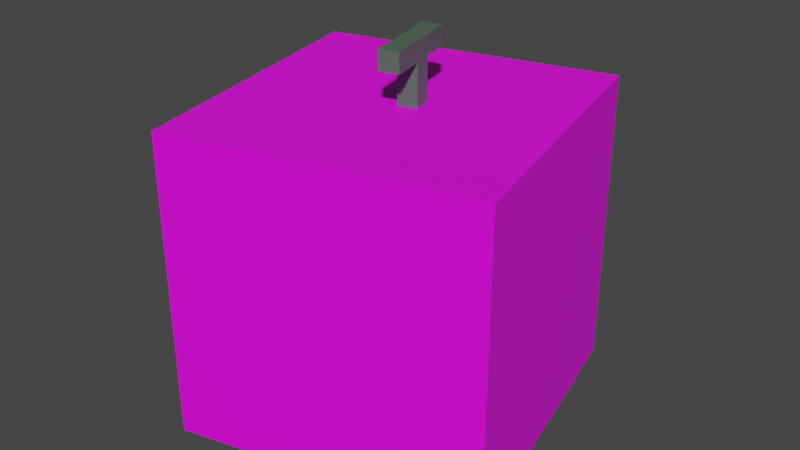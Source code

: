 # Source: Watermelon2.blend  (saved by Blender 3.4.6; exported with 4.5.12 LTS)
import bpy
from mathutils import Matrix  # noqa: F401  (used for matrix-valued properties, if any)

bpy.ops.wm.read_factory_settings(use_empty=True)
scene = bpy.context.scene
scene.name = 'Scene'

# ---- collections
col_collection = bpy.data.collections.new('Collection'); scene.collection.children.link(col_collection)

# ---- images (referenced by path relative to the original .blend; pixels are not part of the script)
import os
ASSET_DIR = os.environ.get("B2B_ASSET_DIR", "")  # directory of the original .blend (textures are referenced by path, not embedded)
HERE = os.path.dirname(os.path.abspath(__file__))  # packed textures are extracted next to this script under _unpacked/

def load_image(name, relpath, width, height, colorspace="sRGB"):
    """Load a texture the original file referenced (path relative to the .blend, or extracted next to this script)."""
    p = next((c for c in (os.path.join(HERE, relpath), os.path.join(ASSET_DIR, relpath)) if relpath and os.path.exists(c)), "")
    if p:
        img = bpy.data.images.load(p, check_existing=True)
        img.name = name
    else:  # same state as the original file: an image datablock whose file is absent (Cycles renders it pink)
        img = bpy.data.images.new(name, width, height)
        img.source = "FILE"
        img.filepath = "//" + (relpath or name)
    img.colorspace_settings.name = colorspace
    return img
img_watermelon_png = load_image('Watermelon.png', 'Watermelon.png', 1024, 1024, 'sRGB')

# ---- materials (node trees are filled in below, after node groups)
mat_watermelon = bpy.data.materials.new('Watermelon')
mat_watermelon.use_transparent_shadow = False
mat_stem = bpy.data.materials.new('Stem')
mat_stem.use_transparent_shadow = False

# ---- material node trees
mat_watermelon.use_nodes = True; mat_watermelon.node_tree.nodes.clear()
_N = mat_watermelon.node_tree.nodes; _L = mat_watermelon.node_tree.links
n0 = _N.new('ShaderNodeBsdfPrincipled'); n0.name = 'Principled BSDF'; n0.location = (10, 300)
n0.distribution = 'GGX'
n0.subsurface_method = 'RANDOM_WALK_SKIN'
n0.inputs[3].default_value = 1.45
n0.inputs[27].default_value = (0.0, 0.0, 0.0, 1.0)
n0.inputs[28].default_value = 1.0
n1 = _N.new('ShaderNodeOutputMaterial'); n1.name = 'Material Output'; n1.location = (300, 300)
n2 = _N.new('ShaderNodeTexImage'); n2.name = 'Image Texture'; n2.location = (-322, 235)
n2.image = img_watermelon_png
_L.new(n0.outputs[0], n1.inputs[0])
_L.new(n2.outputs[0], n0.inputs[0])
n1.is_active_output = True
mat_stem.use_nodes = True; mat_stem.node_tree.nodes.clear()
_N = mat_stem.node_tree.nodes; _L = mat_stem.node_tree.links
n0 = _N.new('ShaderNodeBsdfPrincipled'); n0.name = 'Principled BSDF'; n0.location = (10, 300)
n0.distribution = 'GGX'
n0.subsurface_method = 'RANDOM_WALK_SKIN'
n0.inputs[0].default_value = (0.08228, 0.1384, 0.09306, 1.0)
n0.inputs[3].default_value = 1.45
n0.inputs[27].default_value = (0.0, 0.0, 0.0, 1.0)
n0.inputs[28].default_value = 1.0
n1 = _N.new('ShaderNodeOutputMaterial'); n1.name = 'Material Output'; n1.location = (300, 300)
_L.new(n0.outputs[0], n1.inputs[0])
n1.is_active_output = True

# ---- world
world_world = bpy.data.worlds.new('World'); scene.world = world_world
world_world.use_nodes = True; world_world.node_tree.nodes.clear()
_N = world_world.node_tree.nodes; _L = world_world.node_tree.links
n0 = _N.new('ShaderNodeOutputWorld'); n0.name = 'World Output'; n0.location = (300, 300)
n1 = _N.new('ShaderNodeBackground'); n1.name = 'Background'; n1.location = (10, 300)
n1.inputs[0].default_value = (0.05088, 0.05088, 0.05088, 1.0)
_L.new(n1.outputs[0], n0.inputs[0])
n0.is_active_output = True
world_world.color = (0.05088, 0.05088, 0.05088)
world_world.use_sun_shadow = False
world_world.sun_shadow_jitter_overblur = 0.0

# ---- meshes
me_cube = bpy.data.meshes.new('Cube')
me_cube.from_pydata([(-0.855, -1.209, 0.0), (-0.855, -1.209, 2.0), (-1.312, 0.7381, 0.0), (-1.312, 0.7381, 2.0), (1.092, -0.7516, 0.0), (1.092, -0.7516, 2.0), (0.6348, 1.195, 0.0), (0.6348, 1.195, 2.0), (-0.08585, -0.0616, 2.0), (-0.08585, -0.0616, 2.299), (-0.1154, 0.06442, 2.0), (-0.1154, 0.06442, 2.299), (0.04017, -0.032, 2.0), (0.04017, -0.032, 2.299), (0.01058, 0.09402, 2.0), (0.01058, 0.09402, 2.299), (-0.1625, 0.2631, 2.274), (-0.03378, -0.2848, 2.274), (-0.1625, 0.2631, 2.403), (-0.03378, -0.2848, 2.403), (-0.03644, 0.2927, 2.274), (0.09224, -0.2552, 2.274), (-0.03644, 0.2927, 2.403), (0.09224, -0.2552, 2.403)], [], [(0, 1, 3, 2), (2, 3, 7, 6), (6, 7, 5, 4), (4, 5, 1, 0), (2, 6, 4, 0), (7, 3, 1, 5), (8, 9, 11, 10), (10, 11, 15, 14), (14, 15, 13, 12), (12, 13, 9, 8), (10, 14, 12, 8), (15, 11, 9, 13), (16, 17, 19, 18), (18, 19, 23, 22), (22, 23, 21, 20), (20, 21, 17, 16), (18, 22, 20, 16), (23, 19, 17, 21)])
me_cube.polygons.foreach_set('material_index', [0, 0, 0, 0, 0, 0, 1, 1, 1, 1, 1, 1, 1, 1, 1, 1, 1, 1])
_uv = me_cube.uv_layers.new(name='UVMap')
_uv.uv.foreach_set('vector', [0.375, 0.0, 0.625, 0.0, 0.625, 0.25, 0.375, 0.25, 0.375, 0.25, 0.625, 0.25, 0.625, 0.5, 0.375, 0.5, 0.375, 0.5, 0.625, 0.5, 0.625, 0.75, 0.375, 0.75, 0.375, 0.75, 0.625, 0.75, 0.625, 1.0, 0.375, 1.0, 0.125, 0.5, 0.375, 0.5, 0.375, 0.75, 0.125, 0.75, 0.625, 0.5, 0.875, 0.5, 0.875, 0.75, 0.625, 0.75, 0.375, 0.0, 0.625, 0.0, 0.625, 0.25, 0.375, 0.25, 0.375, 0.25, 0.625, 0.25, 0.625, 0.5, 0.375, 0.5, 0.375, 0.5, 0.625, 0.5, 0.625, 0.75, 0.375, 0.75, 0.375, 0.75, 0.625, 0.75, 0.625, 1.0, 0.375, 1.0, 0.125, 0.5, 0.375, 0.5, 0.375, 0.75, 0.125, 0.75, 0.625, 0.5, 0.875, 0.5, 0.875, 0.75, 0.625, 0.75, 0.375, 0.0, 0.625, 0.0, 0.625, 0.25, 0.375, 0.25, 0.375, 0.25, 0.625, 0.25, 0.625, 0.5, 0.375, 0.5, 0.375, 0.5, 0.625, 0.5, 0.625, 0.75, 0.375, 0.75, 0.375, 0.75, 0.625, 0.75, 0.625, 1.0, 0.375, 1.0, 0.125, 0.5, 0.375, 0.5, 0.375, 0.75, 0.125, 0.75, 0.625, 0.5, 0.875, 0.5, 0.875, 0.75, 0.625, 0.75])
me_cube.materials.append(mat_watermelon)
me_cube.materials.append(mat_stem)
me_cube.update()

# ---- objects
ob_watermelon2 = bpy.data.objects.new('Watermelon2', me_cube)

# ---- transforms, parenting, visibility, modifiers, constraints
ob_watermelon2.location = (0.0, 0.0, 0.0)
ob_watermelon2.scale = (0.5068, 0.5068, 0.5068)

# ---- collection membership
col_collection.objects.link(ob_watermelon2)

# ---- scene / render settings (as saved in the file)
scene.frame_start = 1; scene.frame_end = 250; scene.frame_set(6)
scene.render.engine = 'BLENDER_EEVEE_NEXT'
scene.cycles.sampling_pattern = 'TABULATED_SOBOL'
scene.cycles.use_light_tree = False
scene.view_settings.view_transform = 'Filmic'
bpy.context.view_layer.update()

# ---- added for rendering (the .blend has no active camera and no usable light): camera, sun
cam_auto = bpy.data.cameras.new('AutoCamera')
cam_auto.lens = 50.0
cam_auto.sensor_width = 36.0
cam_auto.clip_end = 1000.0
ob_auto_camera = bpy.data.objects.new('AutoCamera', cam_auto)
scene.collection.objects.link(ob_auto_camera)
ob_auto_camera.location = (1.89665, -2.34639, 2.17094)
ob_auto_camera.rotation_euler = (1.09748, -7.21219e-08, 0.694738)
scene.camera = ob_auto_camera
light_auto_sun = bpy.data.lights.new('AutoSun', 'SUN')
light_auto_sun.energy = 3.0
light_auto_sun.angle = 0.0523599
ob_auto_sun = bpy.data.objects.new('AutoSun', light_auto_sun)
scene.collection.objects.link(ob_auto_sun)
ob_auto_sun.rotation_euler = (0.872665, 0.174533, 0.523599)
bpy.context.view_layer.update()
